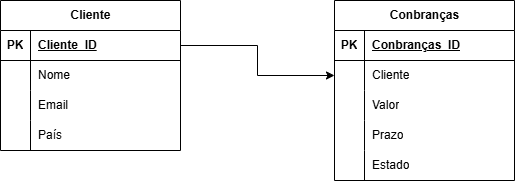

The diagram above was exported from draw.io. Its source (the exported page's mxGraphModel, read from the mxfile embedded in the PNG):
<mxGraphModel dx="1030" dy="562" grid="1" gridSize="10" guides="1" tooltips="1" connect="1" arrows="1" fold="1" page="1" pageScale="1" pageWidth="827" pageHeight="1169" background="light-dark(#ffffff, #121212)" math="0" shadow="0">
  <root>
    <mxCell id="0" />
    <mxCell id="1" parent="0" />
    <mxCell id="77GgwysaMWi2Xndr49Rf-14" parent="1" style="shape=table;startSize=30;container=1;collapsible=1;childLayout=tableLayout;fixedRows=1;rowLines=0;fontStyle=1;align=center;resizeLast=1;html=1;labelBackgroundColor=none;rounded=0;" value="Cliente" vertex="1">
      <mxGeometry height="150" width="180" x="157" y="110" as="geometry" />
    </mxCell>
    <mxCell id="77GgwysaMWi2Xndr49Rf-15" parent="77GgwysaMWi2Xndr49Rf-14" style="shape=tableRow;horizontal=0;startSize=0;swimlaneHead=0;swimlaneBody=0;fillColor=none;collapsible=0;dropTarget=0;points=[[0,0.5],[1,0.5]];portConstraint=eastwest;top=0;left=0;right=0;bottom=1;labelBackgroundColor=none;rounded=0;" value="" vertex="1">
      <mxGeometry height="30" width="180" y="30" as="geometry" />
    </mxCell>
    <mxCell id="77GgwysaMWi2Xndr49Rf-16" parent="77GgwysaMWi2Xndr49Rf-15" style="shape=partialRectangle;connectable=0;fillColor=none;top=0;left=0;bottom=0;right=0;fontStyle=1;overflow=hidden;whiteSpace=wrap;html=1;labelBackgroundColor=none;rounded=0;" value="PK" vertex="1">
      <mxGeometry height="30" width="30" as="geometry">
        <mxRectangle height="30" width="30" as="alternateBounds" />
      </mxGeometry>
    </mxCell>
    <mxCell id="77GgwysaMWi2Xndr49Rf-17" parent="77GgwysaMWi2Xndr49Rf-15" style="shape=partialRectangle;connectable=0;fillColor=none;top=0;left=0;bottom=0;right=0;align=left;spacingLeft=6;fontStyle=5;overflow=hidden;whiteSpace=wrap;html=1;labelBackgroundColor=none;rounded=0;" value="Cliente_ID" vertex="1">
      <mxGeometry height="30" width="150" x="30" as="geometry">
        <mxRectangle height="30" width="150" as="alternateBounds" />
      </mxGeometry>
    </mxCell>
    <mxCell id="77GgwysaMWi2Xndr49Rf-18" parent="77GgwysaMWi2Xndr49Rf-14" style="shape=tableRow;horizontal=0;startSize=0;swimlaneHead=0;swimlaneBody=0;fillColor=none;collapsible=0;dropTarget=0;points=[[0,0.5],[1,0.5]];portConstraint=eastwest;top=0;left=0;right=0;bottom=0;labelBackgroundColor=none;rounded=0;" value="" vertex="1">
      <mxGeometry height="30" width="180" y="60" as="geometry" />
    </mxCell>
    <mxCell id="77GgwysaMWi2Xndr49Rf-19" parent="77GgwysaMWi2Xndr49Rf-18" style="shape=partialRectangle;connectable=0;fillColor=none;top=0;left=0;bottom=0;right=0;editable=1;overflow=hidden;whiteSpace=wrap;html=1;labelBackgroundColor=none;rounded=0;" value="" vertex="1">
      <mxGeometry height="30" width="30" as="geometry">
        <mxRectangle height="30" width="30" as="alternateBounds" />
      </mxGeometry>
    </mxCell>
    <mxCell id="77GgwysaMWi2Xndr49Rf-20" parent="77GgwysaMWi2Xndr49Rf-18" style="shape=partialRectangle;connectable=0;fillColor=none;top=0;left=0;bottom=0;right=0;align=left;spacingLeft=6;overflow=hidden;whiteSpace=wrap;html=1;labelBackgroundColor=none;rounded=0;" value="Nome" vertex="1">
      <mxGeometry height="30" width="150" x="30" as="geometry">
        <mxRectangle height="30" width="150" as="alternateBounds" />
      </mxGeometry>
    </mxCell>
    <mxCell id="77GgwysaMWi2Xndr49Rf-21" parent="77GgwysaMWi2Xndr49Rf-14" style="shape=tableRow;horizontal=0;startSize=0;swimlaneHead=0;swimlaneBody=0;fillColor=none;collapsible=0;dropTarget=0;points=[[0,0.5],[1,0.5]];portConstraint=eastwest;top=0;left=0;right=0;bottom=0;labelBackgroundColor=none;rounded=0;" value="" vertex="1">
      <mxGeometry height="30" width="180" y="90" as="geometry" />
    </mxCell>
    <mxCell id="77GgwysaMWi2Xndr49Rf-22" parent="77GgwysaMWi2Xndr49Rf-21" style="shape=partialRectangle;connectable=0;fillColor=none;top=0;left=0;bottom=0;right=0;editable=1;overflow=hidden;whiteSpace=wrap;html=1;labelBackgroundColor=none;rounded=0;" value="" vertex="1">
      <mxGeometry height="30" width="30" as="geometry">
        <mxRectangle height="30" width="30" as="alternateBounds" />
      </mxGeometry>
    </mxCell>
    <mxCell id="77GgwysaMWi2Xndr49Rf-23" parent="77GgwysaMWi2Xndr49Rf-21" style="shape=partialRectangle;connectable=0;fillColor=none;top=0;left=0;bottom=0;right=0;align=left;spacingLeft=6;overflow=hidden;whiteSpace=wrap;html=1;labelBackgroundColor=none;rounded=0;" value="Email" vertex="1">
      <mxGeometry height="30" width="150" x="30" as="geometry">
        <mxRectangle height="30" width="150" as="alternateBounds" />
      </mxGeometry>
    </mxCell>
    <mxCell id="77GgwysaMWi2Xndr49Rf-24" parent="77GgwysaMWi2Xndr49Rf-14" style="shape=tableRow;horizontal=0;startSize=0;swimlaneHead=0;swimlaneBody=0;fillColor=none;collapsible=0;dropTarget=0;points=[[0,0.5],[1,0.5]];portConstraint=eastwest;top=0;left=0;right=0;bottom=0;labelBackgroundColor=none;rounded=0;" value="" vertex="1">
      <mxGeometry height="30" width="180" y="120" as="geometry" />
    </mxCell>
    <mxCell id="77GgwysaMWi2Xndr49Rf-25" parent="77GgwysaMWi2Xndr49Rf-24" style="shape=partialRectangle;connectable=0;fillColor=none;top=0;left=0;bottom=0;right=0;editable=1;overflow=hidden;whiteSpace=wrap;html=1;labelBackgroundColor=none;rounded=0;" value="" vertex="1">
      <mxGeometry height="30" width="30" as="geometry">
        <mxRectangle height="30" width="30" as="alternateBounds" />
      </mxGeometry>
    </mxCell>
    <mxCell id="77GgwysaMWi2Xndr49Rf-26" parent="77GgwysaMWi2Xndr49Rf-24" style="shape=partialRectangle;connectable=0;fillColor=none;top=0;left=0;bottom=0;right=0;align=left;spacingLeft=6;overflow=hidden;whiteSpace=wrap;html=1;labelBackgroundColor=none;rounded=0;" value="País" vertex="1">
      <mxGeometry height="30" width="150" x="30" as="geometry">
        <mxRectangle height="30" width="150" as="alternateBounds" />
      </mxGeometry>
    </mxCell>
    <mxCell id="77GgwysaMWi2Xndr49Rf-27" parent="1" style="shape=table;startSize=30;container=1;collapsible=1;childLayout=tableLayout;fixedRows=1;rowLines=0;fontStyle=1;align=center;resizeLast=1;html=1;labelBackgroundColor=none;rounded=0;" value="Conbranças" vertex="1">
      <mxGeometry height="180" width="180" x="491" y="110" as="geometry" />
    </mxCell>
    <mxCell id="77GgwysaMWi2Xndr49Rf-28" parent="77GgwysaMWi2Xndr49Rf-27" style="shape=tableRow;horizontal=0;startSize=0;swimlaneHead=0;swimlaneBody=0;fillColor=none;collapsible=0;dropTarget=0;points=[[0,0.5],[1,0.5]];portConstraint=eastwest;top=0;left=0;right=0;bottom=1;labelBackgroundColor=none;rounded=0;" value="" vertex="1">
      <mxGeometry height="30" width="180" y="30" as="geometry" />
    </mxCell>
    <mxCell id="77GgwysaMWi2Xndr49Rf-29" parent="77GgwysaMWi2Xndr49Rf-28" style="shape=partialRectangle;connectable=0;fillColor=none;top=0;left=0;bottom=0;right=0;fontStyle=1;overflow=hidden;whiteSpace=wrap;html=1;labelBackgroundColor=none;rounded=0;" value="PK" vertex="1">
      <mxGeometry height="30" width="30" as="geometry">
        <mxRectangle height="30" width="30" as="alternateBounds" />
      </mxGeometry>
    </mxCell>
    <mxCell id="77GgwysaMWi2Xndr49Rf-30" parent="77GgwysaMWi2Xndr49Rf-28" style="shape=partialRectangle;connectable=0;fillColor=none;top=0;left=0;bottom=0;right=0;align=left;spacingLeft=6;fontStyle=5;overflow=hidden;whiteSpace=wrap;html=1;labelBackgroundColor=none;rounded=0;" value="Conbranças_ID" vertex="1">
      <mxGeometry height="30" width="150" x="30" as="geometry">
        <mxRectangle height="30" width="150" as="alternateBounds" />
      </mxGeometry>
    </mxCell>
    <mxCell id="77GgwysaMWi2Xndr49Rf-31" parent="77GgwysaMWi2Xndr49Rf-27" style="shape=tableRow;horizontal=0;startSize=0;swimlaneHead=0;swimlaneBody=0;fillColor=none;collapsible=0;dropTarget=0;points=[[0,0.5],[1,0.5]];portConstraint=eastwest;top=0;left=0;right=0;bottom=0;labelBackgroundColor=none;rounded=0;" value="" vertex="1">
      <mxGeometry height="30" width="180" y="60" as="geometry" />
    </mxCell>
    <mxCell id="77GgwysaMWi2Xndr49Rf-32" parent="77GgwysaMWi2Xndr49Rf-31" style="shape=partialRectangle;connectable=0;fillColor=none;top=0;left=0;bottom=0;right=0;editable=1;overflow=hidden;whiteSpace=wrap;html=1;labelBackgroundColor=none;rounded=0;" value="" vertex="1">
      <mxGeometry height="30" width="30" as="geometry">
        <mxRectangle height="30" width="30" as="alternateBounds" />
      </mxGeometry>
    </mxCell>
    <mxCell id="77GgwysaMWi2Xndr49Rf-33" parent="77GgwysaMWi2Xndr49Rf-31" style="shape=partialRectangle;connectable=0;fillColor=none;top=0;left=0;bottom=0;right=0;align=left;spacingLeft=6;overflow=hidden;whiteSpace=wrap;html=1;labelBackgroundColor=none;rounded=0;" value="Cliente" vertex="1">
      <mxGeometry height="30" width="150" x="30" as="geometry">
        <mxRectangle height="30" width="150" as="alternateBounds" />
      </mxGeometry>
    </mxCell>
    <mxCell id="77GgwysaMWi2Xndr49Rf-34" parent="77GgwysaMWi2Xndr49Rf-27" style="shape=tableRow;horizontal=0;startSize=0;swimlaneHead=0;swimlaneBody=0;fillColor=none;collapsible=0;dropTarget=0;points=[[0,0.5],[1,0.5]];portConstraint=eastwest;top=0;left=0;right=0;bottom=0;labelBackgroundColor=none;rounded=0;" value="" vertex="1">
      <mxGeometry height="30" width="180" y="90" as="geometry" />
    </mxCell>
    <mxCell id="77GgwysaMWi2Xndr49Rf-35" parent="77GgwysaMWi2Xndr49Rf-34" style="shape=partialRectangle;connectable=0;fillColor=none;top=0;left=0;bottom=0;right=0;editable=1;overflow=hidden;whiteSpace=wrap;html=1;labelBackgroundColor=none;rounded=0;" value="" vertex="1">
      <mxGeometry height="30" width="30" as="geometry">
        <mxRectangle height="30" width="30" as="alternateBounds" />
      </mxGeometry>
    </mxCell>
    <mxCell id="77GgwysaMWi2Xndr49Rf-36" parent="77GgwysaMWi2Xndr49Rf-34" style="shape=partialRectangle;connectable=0;fillColor=none;top=0;left=0;bottom=0;right=0;align=left;spacingLeft=6;overflow=hidden;whiteSpace=wrap;html=1;labelBackgroundColor=none;rounded=0;" value="Valor" vertex="1">
      <mxGeometry height="30" width="150" x="30" as="geometry">
        <mxRectangle height="30" width="150" as="alternateBounds" />
      </mxGeometry>
    </mxCell>
    <mxCell id="77GgwysaMWi2Xndr49Rf-37" parent="77GgwysaMWi2Xndr49Rf-27" style="shape=tableRow;horizontal=0;startSize=0;swimlaneHead=0;swimlaneBody=0;fillColor=none;collapsible=0;dropTarget=0;points=[[0,0.5],[1,0.5]];portConstraint=eastwest;top=0;left=0;right=0;bottom=0;labelBackgroundColor=none;rounded=0;" value="" vertex="1">
      <mxGeometry height="30" width="180" y="120" as="geometry" />
    </mxCell>
    <mxCell id="77GgwysaMWi2Xndr49Rf-38" parent="77GgwysaMWi2Xndr49Rf-37" style="shape=partialRectangle;connectable=0;fillColor=none;top=0;left=0;bottom=0;right=0;editable=1;overflow=hidden;whiteSpace=wrap;html=1;labelBackgroundColor=none;rounded=0;" value="" vertex="1">
      <mxGeometry height="30" width="30" as="geometry">
        <mxRectangle height="30" width="30" as="alternateBounds" />
      </mxGeometry>
    </mxCell>
    <mxCell id="77GgwysaMWi2Xndr49Rf-39" parent="77GgwysaMWi2Xndr49Rf-37" style="shape=partialRectangle;connectable=0;fillColor=none;top=0;left=0;bottom=0;right=0;align=left;spacingLeft=6;overflow=hidden;whiteSpace=wrap;html=1;labelBackgroundColor=none;rounded=0;" value="Prazo" vertex="1">
      <mxGeometry height="30" width="150" x="30" as="geometry">
        <mxRectangle height="30" width="150" as="alternateBounds" />
      </mxGeometry>
    </mxCell>
    <mxCell id="77GgwysaMWi2Xndr49Rf-42" parent="77GgwysaMWi2Xndr49Rf-27" style="shape=tableRow;horizontal=0;startSize=0;swimlaneHead=0;swimlaneBody=0;fillColor=none;collapsible=0;dropTarget=0;points=[[0,0.5],[1,0.5]];portConstraint=eastwest;top=0;left=0;right=0;bottom=0;labelBackgroundColor=none;rounded=0;" value="" vertex="1">
      <mxGeometry height="30" width="180" y="150" as="geometry" />
    </mxCell>
    <mxCell id="77GgwysaMWi2Xndr49Rf-43" parent="77GgwysaMWi2Xndr49Rf-42" style="shape=partialRectangle;connectable=0;fillColor=none;top=0;left=0;bottom=0;right=0;editable=1;overflow=hidden;whiteSpace=wrap;html=1;labelBackgroundColor=none;rounded=0;" value="" vertex="1">
      <mxGeometry height="30" width="30" as="geometry">
        <mxRectangle height="30" width="30" as="alternateBounds" />
      </mxGeometry>
    </mxCell>
    <mxCell id="77GgwysaMWi2Xndr49Rf-44" parent="77GgwysaMWi2Xndr49Rf-42" style="shape=partialRectangle;connectable=0;fillColor=none;top=0;left=0;bottom=0;right=0;align=left;spacingLeft=6;overflow=hidden;whiteSpace=wrap;html=1;labelBackgroundColor=none;rounded=0;" value="Estado" vertex="1">
      <mxGeometry height="30" width="150" x="30" as="geometry">
        <mxRectangle height="30" width="150" as="alternateBounds" />
      </mxGeometry>
    </mxCell>
    <mxCell id="77GgwysaMWi2Xndr49Rf-45" edge="1" parent="1" source="77GgwysaMWi2Xndr49Rf-15" style="edgeStyle=orthogonalEdgeStyle;rounded=0;orthogonalLoop=1;jettySize=auto;html=1;exitX=1;exitY=0.5;exitDx=0;exitDy=0;defaultLabelBackgroundColor=page;fontColor=default;" target="77GgwysaMWi2Xndr49Rf-31">
      <mxGeometry relative="1" as="geometry" />
    </mxCell>
  </root>
</mxGraphModel>